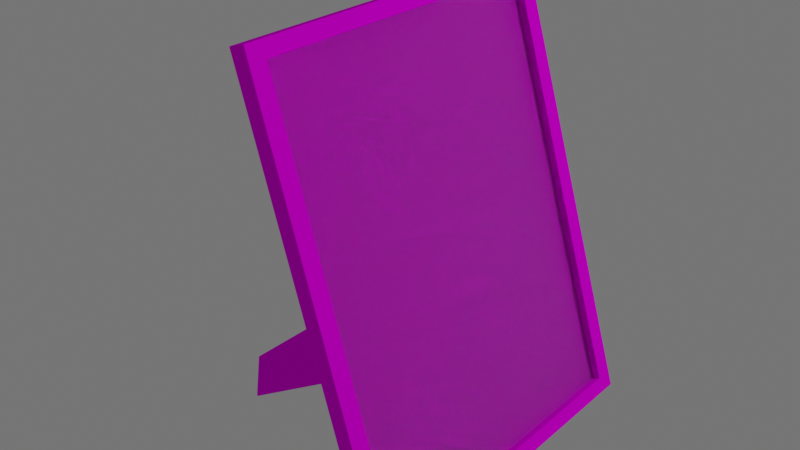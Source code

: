 # Source: frame.blend  (saved by Blender 3.6.11; exported with 4.5.12 LTS)
import bpy
from mathutils import Matrix  # noqa: F401  (used for matrix-valued properties, if any)

bpy.ops.wm.read_factory_settings(use_empty=True)
scene = bpy.context.scene
scene.name = 'Scene'

# ---- collections
col_collection = bpy.data.collections.new('Collection'); scene.collection.children.link(col_collection)

# ---- images (referenced by path relative to the original .blend; pixels are not part of the script)
import os
ASSET_DIR = os.environ.get("B2B_ASSET_DIR", "")  # directory of the original .blend (textures are referenced by path, not embedded)
HERE = os.path.dirname(os.path.abspath(__file__))  # packed textures are extracted next to this script under _unpacked/

def load_image(name, relpath, width, height, colorspace="sRGB"):
    """Load a texture the original file referenced (path relative to the .blend, or extracted next to this script)."""
    p = next((c for c in (os.path.join(HERE, relpath), os.path.join(ASSET_DIR, relpath)) if relpath and os.path.exists(c)), "")
    if p:
        img = bpy.data.images.load(p, check_existing=True)
        img.name = name
    else:  # same state as the original file: an image datablock whose file is absent (Cycles renders it pink)
        img = bpy.data.images.new(name, width, height)
        img.source = "FILE"
        img.filepath = "//" + (relpath or name)
    img.colorspace_settings.name = colorspace
    return img
img_photo_jpg = load_image('Photo.jpg', 'textures/Photo.jpg', 1024, 1024, 'sRGB')
img_frame_jpg = load_image('frame.jpg', 'textures/frame.jpg', 1024, 1024, 'sRGB')
img_cardboard_jpg = load_image('cardboard.jpg', 'textures/cardboard.jpg', 1024, 1024, 'sRGB')

# ---- materials (node trees are filled in below, after node groups)
mat_material_001 = bpy.data.materials.new('Material.001')
mat_frame = bpy.data.materials.new('frame')
mat_glass = bpy.data.materials.new('glass')
mat_metallic = bpy.data.materials.new('Metallic')
mat_cardboard = bpy.data.materials.new('cardboard')

# ---- node groups
ng_auto_smooth = bpy.data.node_groups.new('Auto Smooth', 'GeometryNodeTree')
_s = ng_auto_smooth.interface.new_socket(name='Geometry', in_out='OUTPUT', socket_type='NodeSocketGeometry')
_s = ng_auto_smooth.interface.new_socket(name='Geometry', in_out='INPUT', socket_type='NodeSocketGeometry')
_s = ng_auto_smooth.interface.new_socket(name='Angle', in_out='INPUT', socket_type='NodeSocketFloat')
_s.subtype = 'ANGLE'
_s.min_value = 0.0
_s.max_value = 3.142
ng_auto_smooth.is_modifier = True
_N = ng_auto_smooth.nodes; _L = ng_auto_smooth.links
n0 = _N.new('NodeGroupOutput'); n0.name = 'Group Output'; n0.location = (480, -100)
n1 = _N.new('NodeGroupInput'); n1.name = 'Group Input'; n1.location = (-420, -300)
n2 = _N.new('NodeGroupInput'); n2.name = 'Group Input.001'; n2.location = (-60, -100)
n3 = _N.new('GeometryNodeSetShadeSmooth'); n3.name = 'Set Shade Smooth'; n3.location = (120, -100)
n3.domain = 'EDGE'
n4 = _N.new('GeometryNodeSetShadeSmooth'); n4.name = 'Set Shade Smooth.001'; n4.location = (300, -100)
n5 = _N.new('GeometryNodeInputMeshEdgeAngle'); n5.name = 'Edge Angle'; n5.location = (-420, -220)
n6 = _N.new('GeometryNodeInputEdgeSmooth'); n6.name = 'Is Edge Smooth'; n6.location = (-60, -160)
n7 = _N.new('GeometryNodeInputShadeSmooth'); n7.name = 'Is Face Smooth'; n7.location = (-240, -340)
n8 = _N.new('FunctionNodeBooleanMath'); n8.name = 'Boolean Math'; n8.location = (-60, -220)
n9 = _N.new('FunctionNodeCompare'); n9.name = 'Compare'; n9.location = (-240, -180)
n9.operation = 'LESS_EQUAL'
_L.new(n5.outputs[0], n9.inputs[0])
_L.new(n4.outputs[0], n0.inputs[0])
_L.new(n1.outputs[1], n9.inputs[1])
_L.new(n9.outputs[0], n8.inputs[0])
_L.new(n7.outputs[0], n8.inputs[1])
_L.new(n2.outputs[0], n3.inputs[0])
_L.new(n6.outputs[0], n3.inputs[1])
_L.new(n3.outputs[0], n4.inputs[0])
_L.new(n8.outputs[0], n3.inputs[2])
n0.is_active_output = True

# ---- material node trees
mat_material_001.use_nodes = True; mat_material_001.node_tree.nodes.clear()
_N = mat_material_001.node_tree.nodes; _L = mat_material_001.node_tree.links
n0 = _N.new('ShaderNodeBsdfPrincipled'); n0.name = 'Principled BSDF'; n0.location = (10, 300)
n0.distribution = 'GGX'
n0.subsurface_method = 'RANDOM_WALK_SKIN'
n0.inputs[2].default_value = 1.0
n0.inputs[3].default_value = 1.45
n0.inputs[13].default_value = 0.01872
n0.inputs[27].default_value = (0.0, 0.0, 0.0, 1.0)
n0.inputs[28].default_value = 1.0
n1 = _N.new('ShaderNodeOutputMaterial'); n1.name = 'Material Output'; n1.location = (300, 300)
n2 = _N.new('ShaderNodeTexImage'); n2.name = 'Image Texture'; n2.location = (-280, 280)
n2.image = img_photo_jpg
_L.new(n0.outputs[0], n1.inputs[0])
_L.new(n2.outputs[0], n0.inputs[0])
n1.is_active_output = True
mat_frame.use_nodes = True; mat_frame.node_tree.nodes.clear()
_N = mat_frame.node_tree.nodes; _L = mat_frame.node_tree.links
n0 = _N.new('ShaderNodeBsdfPrincipled'); n0.name = 'Principled BSDF'; n0.location = (10, 300)
n0.distribution = 'GGX'
n0.subsurface_method = 'RANDOM_WALK_SKIN'
n0.inputs[3].default_value = 1.45
n0.inputs[13].default_value = 0.0
n0.inputs[27].default_value = (0.0, 0.0, 0.0, 1.0)
n0.inputs[28].default_value = 1.0
n1 = _N.new('ShaderNodeOutputMaterial'); n1.name = 'Material Output'; n1.location = (300, 300)
n2 = _N.new('ShaderNodeTexImage'); n2.name = 'Image Texture'; n2.location = (-280, 280)
n2.image = img_frame_jpg
_L.new(n0.outputs[0], n1.inputs[0])
_L.new(n2.outputs[0], n0.inputs[0])
n1.is_active_output = True
mat_glass.use_nodes = True; mat_glass.node_tree.nodes.clear()
_N = mat_glass.node_tree.nodes; _L = mat_glass.node_tree.links
n0 = _N.new('ShaderNodeOutputMaterial'); n0.name = 'Material Output'; n0.location = (300, 300)
n1 = _N.new('ShaderNodeBsdfGlass'); n1.name = 'Glass BSDF'; n1.location = (10, 300)
n1.distribution = 'BECKMANN'
n1.inputs[1].default_value = 1.0
n1.inputs[2].default_value = 0.85
_L.new(n1.outputs[0], n0.inputs[0])
n0.is_active_output = True
mat_metallic.use_nodes = True; mat_metallic.node_tree.nodes.clear()
_N = mat_metallic.node_tree.nodes; _L = mat_metallic.node_tree.links
n0 = _N.new('ShaderNodeBsdfPrincipled'); n0.name = 'Principled BSDF'; n0.location = (10, 300)
n0.distribution = 'GGX'
n0.subsurface_method = 'RANDOM_WALK_SKIN'
n0.inputs[0].default_value = (0.0, 0.0, 0.0, 1.0)
n0.inputs[1].default_value = 1.0
n0.inputs[3].default_value = 1.45
n0.inputs[27].default_value = (0.0, 0.0, 0.0, 1.0)
n0.inputs[28].default_value = 1.0
n1 = _N.new('ShaderNodeOutputMaterial'); n1.name = 'Material Output'; n1.location = (300, 300)
_L.new(n0.outputs[0], n1.inputs[0])
n1.is_active_output = True
mat_cardboard.use_nodes = True; mat_cardboard.node_tree.nodes.clear()
_N = mat_cardboard.node_tree.nodes; _L = mat_cardboard.node_tree.links
n0 = _N.new('ShaderNodeBsdfPrincipled'); n0.name = 'Principled BSDF'; n0.location = (10, 300)
n0.distribution = 'GGX'
n0.subsurface_method = 'RANDOM_WALK_SKIN'
n0.inputs[3].default_value = 1.45
n0.inputs[13].default_value = 0.0
n0.inputs[27].default_value = (0.0, 0.0, 0.0, 1.0)
n0.inputs[28].default_value = 1.0
n1 = _N.new('ShaderNodeOutputMaterial'); n1.name = 'Material Output'; n1.location = (300, 300)
n2 = _N.new('ShaderNodeTexImage'); n2.name = 'Image Texture'; n2.location = (-280, 280)
n2.image = img_cardboard_jpg
_L.new(n0.outputs[0], n1.inputs[0])
_L.new(n2.outputs[0], n0.inputs[0])
n1.is_active_output = True

# ---- world
world_world = bpy.data.worlds.new('World'); scene.world = world_world
world_world.use_nodes = True; world_world.node_tree.nodes.clear()
_N = world_world.node_tree.nodes; _L = world_world.node_tree.links
n0 = _N.new('ShaderNodeOutputWorld'); n0.name = 'World Output'; n0.location = (300, 300)
n1 = _N.new('ShaderNodeBackground'); n1.name = 'Background'; n1.location = (10, 300)
n1.inputs[0].default_value = (0.05088, 0.05088, 0.05088, 1.0)
n1.inputs[1].default_value = 2.9
_L.new(n1.outputs[0], n0.inputs[0])
n0.is_active_output = True
world_world.color = (0.05088, 0.05088, 0.05088)
world_world.use_sun_shadow = False
world_world.sun_shadow_jitter_overblur = 0.0

# ---- lights
light_spot = bpy.data.lights.new('Spot', 'SPOT')
light_spot.transmission_factor = 0.0
light_spot.energy = 2444.0
light_spot.shadow_maximum_resolution = 0.006
light_spot.use_absolute_resolution = True
light_spot.spot_size = 0.5655

# ---- meshes
me_plane_001 = bpy.data.meshes.new('Plane.001')
me_plane_001.from_pydata([(-1.291, 1.0, 2.12e-07), (-1.291, -1.0, -4.461e-07), (1.291, 1.0, 4.461e-07), (1.291, -1.0, -2.12e-07)], [], [(0, 2, 3, 1)])
_uv = me_plane_001.uv_layers.new(name='UVMap')
_uv.uv.foreach_set('vector', [0.0, 0.0, 0.0, 1.0, 1.0, 1.0, 1.0, 0.0])
me_plane_001.materials.append(mat_material_001)
me_plane_001.update()
me_plane_002 = bpy.data.meshes.new('Plane.002')
me_plane_002.from_pydata([(1.291, 1.0, -0.04973), (-1.291, 1.0, -0.04973), (-1.291, -1.0, -0.04973), (1.291, -1.0, -0.04973), (1.386, 1.11, -0.04973), (-1.386, 1.11, -0.04973), (-1.386, -1.11, -0.04973), (1.386, -1.11, -0.04973), (-1.386, -1.11, 0.0), (-1.386, 1.11, 0.0), (1.386, -1.11, 0.0), (1.386, 1.11, 0.0), (1.291, 1.0, 0.04973), (-1.291, 1.0, 0.04973), (-1.291, -1.0, 0.04973), (1.291, -1.0, 0.04973), (1.386, 1.11, 0.04973), (-1.386, 1.11, 0.04973), (-1.386, -1.11, 0.04973), (1.386, -1.11, 0.04973)], [], [(10, 8, 6, 7), (8, 9, 5, 6), (3, 0, 4, 7), (1, 2, 6, 5), (2, 3, 7, 6), (0, 1, 5, 4), (9, 11, 4, 5), (11, 10, 7, 4), (10, 19, 18, 8), (8, 18, 17, 9), (15, 19, 16, 12), (13, 17, 18, 14), (14, 18, 19, 15), (12, 16, 17, 13), (9, 17, 16, 11), (11, 16, 19, 10), (0, 3, 15, 12), (1, 0, 12, 13), (3, 2, 14, 15), (2, 1, 13, 14)])
_uv = me_plane_002.uv_layers.new(name='UVMap')
_uv.uv.foreach_set('vector', [0.9474, 0.0002246, 0.9474, 0.5448, 0.9301, 0.5448, 0.9301, 0.0002246, 0.7925, 0.5452, 0.7925, 0.9814, 0.7752, 0.9814, 0.7752, 0.5452, 0.8453, 0.9598, 0.8453, 0.5669, 0.8782, 0.5452, 0.8782, 0.9814, 0.9449, 0.5669, 0.9449, 0.9598, 0.912, 0.9814, 0.912, 0.5452, 0.7752, 0.5262, 0.7752, 0.0188, 0.8135, 0.0002246, 0.8135, 0.5448, 0.8522, 0.0188, 0.8522, 0.5262, 0.8139, 0.5448, 0.8139, 0.0002246, 0.9825, 0.5448, 0.9825, 0.0002246, 0.9998, 0.0002246, 0.9998, 0.5448, 0.8276, 0.5452, 0.8276, 0.9814, 0.8103, 0.9814, 0.8103, 0.5452, 0.9474, 0.0002246, 0.9647, 0.0002246, 0.9647, 0.5448, 0.9474, 0.5448, 0.7925, 0.5452, 0.8098, 0.5452, 0.8098, 0.9814, 0.7925, 0.9814, 0.9116, 0.9598, 0.8787, 0.9814, 0.8787, 0.5452, 0.9116, 0.5669, 0.9454, 0.5669, 0.9783, 0.5452, 0.9783, 0.9814, 0.9454, 0.9598, 0.8527, 0.0188, 0.8909, 0.0002246, 0.8909, 0.5448, 0.8527, 0.5262, 0.8914, 0.0188, 0.9297, 0.0002246, 0.9297, 0.5448, 0.8914, 0.5262, 0.9825, 0.5448, 0.9652, 0.5448, 0.9652, 0.0002246, 0.9825, 0.0002246, 0.8276, 0.5452, 0.8449, 0.5452, 0.8449, 0.9814, 0.8276, 0.9814, 0.4021, 0.3706, 0.4022, 0.7231, 0.3705, 0.7228, 0.3709, 0.3708, 0.7816, 0.06333, 0.7811, 0.532, 0.7498, 0.5319, 0.7497, 0.06295, -0.0002101, 0.5243, -0.0002924, 0.01102, 0.03184, 0.01135, 0.03127, 0.525, 0.08831, 0.9936, 0.08841, 0.2603, 0.12, 0.2602, 0.12, 0.9936])
me_plane_002.materials.append(mat_frame)
me_plane_002.update()
me_plane_004 = bpy.data.meshes.new('Plane.004')
me_plane_004.from_pydata([(-1.291, 1.0, 2.12e-07), (-1.291, -1.0, -4.461e-07), (1.291, 1.0, 4.461e-07), (1.291, -1.0, -2.12e-07), (1.291, 1.0, 0.005185), (-1.291, 1.0, 0.005185), (-1.291, -1.0, 0.005184), (1.291, -1.0, 0.005185)], [], [(0, 2, 3, 1), (5, 6, 7, 4), (1, 3, 7, 6), (2, 0, 5, 4), (3, 2, 4, 7), (0, 1, 6, 5)])
_uv = me_plane_004.uv_layers.new(name='UVMap')
_uv.uv.foreach_set('vector', [0.0, 0.0, 0.0, 1.0, 1.0, 1.0, 1.0, 0.0, 0.0, 0.0, 1.0, 0.0, 1.0, 1.0, 0.0, 1.0, 1.0, 0.0, 1.0, 1.0, 1.0, 1.0, 1.0, 0.0, 0.0, 1.0, 0.0, 0.0, 0.0, 0.0, 0.0, 1.0, 1.0, 1.0, 0.0, 1.0, 0.0, 1.0, 1.0, 1.0, 0.0, 0.0, 1.0, 0.0, 1.0, 0.0, 0.0, 0.0])
me_plane_004.materials.append(mat_glass)
me_plane_004.update()
me_plane_005 = bpy.data.meshes.new('Plane.005')
me_plane_005.from_pydata([(-0.9832, -0.8359, 0.0), (0.9581, -0.8359, 0.0), (-0.9832, 0.8359, 0.0), (0.9581, 0.8359, 0.0), (-0.6411, -1.0, 0.0), (-0.6411, 1.0, 0.0), (0.5134, -1.0, 0.0), (0.5134, 1.0, 0.0), (-1.0, 0.0, 0.0), (1.0, 0.0, 0.0), (-0.6411, 1.863e-09, 0.0), (0.5134, 1.863e-09, 0.0), (-0.9979, -0.4792, 0.0), (0.838, -0.9792, 0.0), (0.9947, 0.4792, 0.0), (-0.9147, 0.9792, 0.0), (-0.9147, -0.9792, 0.0), (-0.07345, 1.0, 0.0), (-0.6411, 0.5, 0.0), (-0.07345, -1.0, 0.0), (0.838, 0.9792, 0.0), (0.5134, 0.5, 0.0), (-0.9979, 0.4792, 0.0), (0.9947, -0.4792, 0.0), (-0.6411, -0.5, 0.0), (0.5134, -0.5, 0.0), (-0.07345, 1.863e-09, 0.0), (-0.9168, 1.863e-09, 0.0), (0.8434, 9.313e-10, 0.0), (0.8425, 0.4965, 0.0), (-0.9165, 0.4965, 0.0), (-0.07345, 0.5, 0.0), (-0.07345, -0.5, 0.0), (-0.9165, -0.4965, 0.0), (0.8425, -0.4965, 0.0)], [], [(11, 21, 29, 28), (28, 29, 14, 9), (29, 20, 3, 14), (21, 7, 20, 29), (8, 22, 30, 27), (27, 30, 18, 10), (30, 15, 5, 18), (22, 2, 15, 30), (10, 18, 31, 26), (26, 31, 21, 11), (31, 17, 7, 21), (18, 5, 17, 31), (4, 24, 32, 19), (19, 32, 25, 6), (32, 26, 11, 25), (24, 10, 26, 32), (0, 12, 33, 16), (16, 33, 24, 4), (33, 27, 10, 24), (12, 8, 27, 33), (6, 25, 34, 13), (13, 34, 23, 1), (34, 28, 9, 23), (25, 11, 28, 34)])
me_plane_005.polygons.foreach_set('use_smooth', [True] * 24)
_uv = me_plane_005.uv_layers.new(name='UVMap')
_uv.uv.foreach_set('vector', [0.7567, 0.5, 0.7663, 0.75, 0.9241, 0.75, 0.9217, 0.5, 0.9217, 0.5, 0.9241, 0.75, 1.0, 0.75, 1.0, 0.5, 0.9241, 0.75, 0.9361, 1.0, 1.0, 1.0, 1.0, 0.75, 0.7663, 0.75, 0.8723, 1.0, 0.9361, 1.0, 0.9241, 0.75, 0.0, 0.5, 0.0, 0.75, 0.03892, 0.75, 0.04159, 0.5, 0.04159, 0.5, 0.03892, 0.75, 0.1687, 0.75, 0.1794, 0.5, 0.03892, 0.75, 0.02555, 1.0, 0.05109, 1.0, 0.1687, 0.75, 0.0, 0.75, 0.0, 1.0, 0.02555, 1.0, 0.03892, 0.75, 0.1794, 0.5, 0.1687, 0.75, 0.463, 0.75, 0.4633, 0.5, 0.4633, 0.5, 0.463, 0.75, 0.7663, 0.75, 0.7567, 0.5, 0.463, 0.75, 0.4617, 1.0, 0.8723, 1.0, 0.7663, 0.75, 0.1687, 0.75, 0.05109, 1.0, 0.4617, 1.0, 0.463, 0.75, 0.05109, 0.0, 0.1687, 0.25, 0.463, 0.25, 0.4617, 0.0, 0.4617, 0.0, 0.463, 0.25, 0.7663, 0.25, 0.8723, 0.0, 0.463, 0.25, 0.4633, 0.5, 0.7567, 0.5, 0.7663, 0.25, 0.1687, 0.25, 0.1794, 0.5, 0.4633, 0.5, 0.463, 0.25, 0.0, 0.0, 0.0, 0.25, 0.03892, 0.25, 0.02555, 0.0, 0.02555, 0.0, 0.03892, 0.25, 0.1687, 0.25, 0.05109, 0.0, 0.03892, 0.25, 0.04159, 0.5, 0.1794, 0.5, 0.1687, 0.25, 0.0, 0.25, 0.0, 0.5, 0.04159, 0.5, 0.03892, 0.25, 0.8723, 0.0, 0.7663, 0.25, 0.9241, 0.25, 0.9361, 0.0, 0.9361, 0.0, 0.9241, 0.25, 1.0, 0.25, 1.0, 0.0, 0.9241, 0.25, 0.9217, 0.5, 1.0, 0.5, 1.0, 0.25, 0.7663, 0.25, 0.7567, 0.5, 0.9217, 0.5, 0.9241, 0.25])
me_plane_005.materials.append(mat_metallic)
me_plane_005.update()
me_plane_006 = bpy.data.meshes.new('Plane.006')
me_plane_006.from_pydata([(-0.9832, -0.8359, 0.0), (0.9581, -0.8359, 0.0), (-0.9832, 0.8359, 0.0), (0.9581, 0.8359, 0.0), (-0.6411, -1.0, 0.0), (-0.6411, 1.0, 0.0), (0.5134, -1.0, 0.0), (0.5134, 1.0, 0.0), (-1.0, 0.0, 0.0), (1.0, 0.0, 0.0), (-0.6411, 1.863e-09, 0.0), (0.5134, 1.863e-09, 0.0), (-0.9979, -0.4792, 0.0), (0.838, -0.9792, 0.0), (0.9947, 0.4792, 0.0), (-0.9147, 0.9792, 0.0), (-0.9147, -0.9792, 0.0), (-0.07345, 1.0, 0.0), (-0.6411, 0.5, 0.0), (-0.07345, -1.0, 0.0), (0.838, 0.9792, 0.0), (0.5134, 0.5, 0.0), (-0.9979, 0.4792, 0.0), (0.9947, -0.4792, 0.0), (-0.6411, -0.5, 0.0), (0.5134, -0.5, 0.0), (-0.07345, 1.863e-09, 0.0), (-0.9168, 1.863e-09, 0.0), (0.8434, 9.313e-10, 0.0), (0.8425, 0.4965, 0.0), (-0.9165, 0.4965, 0.0), (-0.07345, 0.5, 0.0), (-0.07345, -0.5, 0.0), (-0.9165, -0.4965, 0.0), (0.8425, -0.4965, 0.0)], [], [(11, 21, 29, 28), (28, 29, 14, 9), (29, 20, 3, 14), (21, 7, 20, 29), (8, 22, 30, 27), (27, 30, 18, 10), (30, 15, 5, 18), (22, 2, 15, 30), (10, 18, 31, 26), (26, 31, 21, 11), (31, 17, 7, 21), (18, 5, 17, 31), (4, 24, 32, 19), (19, 32, 25, 6), (32, 26, 11, 25), (24, 10, 26, 32), (0, 12, 33, 16), (16, 33, 24, 4), (33, 27, 10, 24), (12, 8, 27, 33), (6, 25, 34, 13), (13, 34, 23, 1), (34, 28, 9, 23), (25, 11, 28, 34)])
me_plane_006.polygons.foreach_set('use_smooth', [True] * 24)
_uv = me_plane_006.uv_layers.new(name='UVMap')
_uv.uv.foreach_set('vector', [0.7567, 0.5, 0.7663, 0.75, 0.9241, 0.75, 0.9217, 0.5, 0.9217, 0.5, 0.9241, 0.75, 1.0, 0.75, 1.0, 0.5, 0.9241, 0.75, 0.9361, 1.0, 1.0, 1.0, 1.0, 0.75, 0.7663, 0.75, 0.8723, 1.0, 0.9361, 1.0, 0.9241, 0.75, 0.0, 0.5, 0.0, 0.75, 0.03892, 0.75, 0.04159, 0.5, 0.04159, 0.5, 0.03892, 0.75, 0.1687, 0.75, 0.1794, 0.5, 0.03892, 0.75, 0.02555, 1.0, 0.05109, 1.0, 0.1687, 0.75, 0.0, 0.75, 0.0, 1.0, 0.02555, 1.0, 0.03892, 0.75, 0.1794, 0.5, 0.1687, 0.75, 0.463, 0.75, 0.4633, 0.5, 0.4633, 0.5, 0.463, 0.75, 0.7663, 0.75, 0.7567, 0.5, 0.463, 0.75, 0.4617, 1.0, 0.8723, 1.0, 0.7663, 0.75, 0.1687, 0.75, 0.05109, 1.0, 0.4617, 1.0, 0.463, 0.75, 0.05109, 0.0, 0.1687, 0.25, 0.463, 0.25, 0.4617, 0.0, 0.4617, 0.0, 0.463, 0.25, 0.7663, 0.25, 0.8723, 0.0, 0.463, 0.25, 0.4633, 0.5, 0.7567, 0.5, 0.7663, 0.25, 0.1687, 0.25, 0.1794, 0.5, 0.4633, 0.5, 0.463, 0.25, 0.0, 0.0, 0.0, 0.25, 0.03892, 0.25, 0.02555, 0.0, 0.02555, 0.0, 0.03892, 0.25, 0.1687, 0.25, 0.05109, 0.0, 0.03892, 0.25, 0.04159, 0.5, 0.1794, 0.5, 0.1687, 0.25, 0.0, 0.25, 0.0, 0.5, 0.04159, 0.5, 0.03892, 0.25, 0.8723, 0.0, 0.7663, 0.25, 0.9241, 0.25, 0.9361, 0.0, 0.9361, 0.0, 0.9241, 0.25, 1.0, 0.25, 1.0, 0.0, 0.9241, 0.25, 0.9217, 0.5, 1.0, 0.5, 1.0, 0.25, 0.7663, 0.25, 0.7567, 0.5, 0.9217, 0.5, 0.9241, 0.25])
me_plane_006.materials.append(mat_metallic)
me_plane_006.update()
me_plane_009 = bpy.data.meshes.new('Plane.009')
me_plane_009.from_pydata([(-0.9832, -0.8359, 0.0), (0.9581, -0.8359, 0.0), (-0.9832, 0.8359, 0.0), (0.9581, 0.8359, 0.0), (-0.6411, -1.0, 0.0), (-0.6411, 1.0, 0.0), (0.5134, -1.0, 0.0), (0.5134, 1.0, 0.0), (-1.0, 0.0, 0.0), (1.0, 0.0, 0.0), (-0.6411, 1.863e-09, 0.0), (0.5134, 1.863e-09, 0.0), (-0.9979, -0.4792, 0.0), (0.838, -0.9792, 0.0), (0.9947, 0.4792, 0.0), (-0.9147, 0.9792, 0.0), (-0.9147, -0.9792, 0.0), (-0.07345, 1.0, 0.0), (-0.6411, 0.5, 0.0), (-0.07345, -1.0, 0.0), (0.838, 0.9792, 0.0), (0.5134, 0.5, 0.0), (-0.9979, 0.4792, 0.0), (0.9947, -0.4792, 0.0), (-0.6411, -0.5, 0.0), (0.5134, -0.5, 0.0), (-0.07345, 1.863e-09, 0.0), (-0.9168, 1.863e-09, 0.0), (0.8434, 9.313e-10, 0.0), (0.8425, 0.4965, 0.0), (-0.9165, 0.4965, 0.0), (-0.07345, 0.5, 0.0), (-0.07345, -0.5, 0.0), (-0.9165, -0.4965, 0.0), (0.8425, -0.4965, 0.0)], [], [(11, 21, 29, 28), (28, 29, 14, 9), (29, 20, 3, 14), (21, 7, 20, 29), (8, 22, 30, 27), (27, 30, 18, 10), (30, 15, 5, 18), (22, 2, 15, 30), (10, 18, 31, 26), (26, 31, 21, 11), (31, 17, 7, 21), (18, 5, 17, 31), (4, 24, 32, 19), (19, 32, 25, 6), (32, 26, 11, 25), (24, 10, 26, 32), (0, 12, 33, 16), (16, 33, 24, 4), (33, 27, 10, 24), (12, 8, 27, 33), (6, 25, 34, 13), (13, 34, 23, 1), (34, 28, 9, 23), (25, 11, 28, 34)])
me_plane_009.polygons.foreach_set('use_smooth', [True] * 24)
_uv = me_plane_009.uv_layers.new(name='UVMap')
_uv.uv.foreach_set('vector', [0.7567, 0.5, 0.7663, 0.75, 0.9241, 0.75, 0.9217, 0.5, 0.9217, 0.5, 0.9241, 0.75, 1.0, 0.75, 1.0, 0.5, 0.9241, 0.75, 0.9361, 1.0, 1.0, 1.0, 1.0, 0.75, 0.7663, 0.75, 0.8723, 1.0, 0.9361, 1.0, 0.9241, 0.75, 0.0, 0.5, 0.0, 0.75, 0.03892, 0.75, 0.04159, 0.5, 0.04159, 0.5, 0.03892, 0.75, 0.1687, 0.75, 0.1794, 0.5, 0.03892, 0.75, 0.02555, 1.0, 0.05109, 1.0, 0.1687, 0.75, 0.0, 0.75, 0.0, 1.0, 0.02555, 1.0, 0.03892, 0.75, 0.1794, 0.5, 0.1687, 0.75, 0.463, 0.75, 0.4633, 0.5, 0.4633, 0.5, 0.463, 0.75, 0.7663, 0.75, 0.7567, 0.5, 0.463, 0.75, 0.4617, 1.0, 0.8723, 1.0, 0.7663, 0.75, 0.1687, 0.75, 0.05109, 1.0, 0.4617, 1.0, 0.463, 0.75, 0.05109, 0.0, 0.1687, 0.25, 0.463, 0.25, 0.4617, 0.0, 0.4617, 0.0, 0.463, 0.25, 0.7663, 0.25, 0.8723, 0.0, 0.463, 0.25, 0.4633, 0.5, 0.7567, 0.5, 0.7663, 0.25, 0.1687, 0.25, 0.1794, 0.5, 0.4633, 0.5, 0.463, 0.25, 0.0, 0.0, 0.0, 0.25, 0.03892, 0.25, 0.02555, 0.0, 0.02555, 0.0, 0.03892, 0.25, 0.1687, 0.25, 0.05109, 0.0, 0.03892, 0.25, 0.04159, 0.5, 0.1794, 0.5, 0.1687, 0.25, 0.0, 0.25, 0.0, 0.5, 0.04159, 0.5, 0.03892, 0.25, 0.8723, 0.0, 0.7663, 0.25, 0.9241, 0.25, 0.9361, 0.0, 0.9361, 0.0, 0.9241, 0.25, 1.0, 0.25, 1.0, 0.0, 0.9241, 0.25, 0.9217, 0.5, 1.0, 0.5, 1.0, 0.25, 0.7663, 0.25, 0.7567, 0.5, 0.9217, 0.5, 0.9241, 0.25])
me_plane_009.materials.append(mat_metallic)
me_plane_009.update()
me_plane_010 = bpy.data.meshes.new('Plane.010')
me_plane_010.from_pydata([(-0.9832, -0.8359, 0.0), (0.9581, -0.8359, 0.0), (-0.9832, 0.8359, 0.0), (0.9581, 0.8359, 0.0), (-0.6411, -1.0, 0.0), (-0.6411, 1.0, 0.0), (0.5134, -1.0, 0.0), (0.5134, 1.0, 0.0), (-1.0, 0.0, 0.0), (1.0, 0.0, 0.0), (-0.6411, 1.863e-09, 0.0), (0.5134, 1.863e-09, 0.0), (-0.9979, -0.4792, 0.0), (0.838, -0.9792, 0.0), (0.9947, 0.4792, 0.0), (-0.9147, 0.9792, 0.0), (-0.9147, -0.9792, 0.0), (-0.07345, 1.0, 0.0), (-0.6411, 0.5, 0.0), (-0.07345, -1.0, 0.0), (0.838, 0.9792, 0.0), (0.5134, 0.5, 0.0), (-0.9979, 0.4792, 0.0), (0.9947, -0.4792, 0.0), (-0.6411, -0.5, 0.0), (0.5134, -0.5, 0.0), (-0.07345, 1.863e-09, 0.0), (-0.9168, 1.863e-09, 0.0), (0.8434, 9.313e-10, 0.0), (0.8425, 0.4965, 0.0), (-0.9165, 0.4965, 0.0), (-0.07345, 0.5, 0.0), (-0.07345, -0.5, 0.0), (-0.9165, -0.4965, 0.0), (0.8425, -0.4965, 0.0)], [], [(11, 21, 29, 28), (28, 29, 14, 9), (29, 20, 3, 14), (21, 7, 20, 29), (8, 22, 30, 27), (27, 30, 18, 10), (30, 15, 5, 18), (22, 2, 15, 30), (10, 18, 31, 26), (26, 31, 21, 11), (31, 17, 7, 21), (18, 5, 17, 31), (4, 24, 32, 19), (19, 32, 25, 6), (32, 26, 11, 25), (24, 10, 26, 32), (0, 12, 33, 16), (16, 33, 24, 4), (33, 27, 10, 24), (12, 8, 27, 33), (6, 25, 34, 13), (13, 34, 23, 1), (34, 28, 9, 23), (25, 11, 28, 34)])
me_plane_010.polygons.foreach_set('use_smooth', [True] * 24)
_uv = me_plane_010.uv_layers.new(name='UVMap')
_uv.uv.foreach_set('vector', [0.7567, 0.5, 0.7663, 0.75, 0.9241, 0.75, 0.9217, 0.5, 0.9217, 0.5, 0.9241, 0.75, 1.0, 0.75, 1.0, 0.5, 0.9241, 0.75, 0.9361, 1.0, 1.0, 1.0, 1.0, 0.75, 0.7663, 0.75, 0.8723, 1.0, 0.9361, 1.0, 0.9241, 0.75, 0.0, 0.5, 0.0, 0.75, 0.03892, 0.75, 0.04159, 0.5, 0.04159, 0.5, 0.03892, 0.75, 0.1687, 0.75, 0.1794, 0.5, 0.03892, 0.75, 0.02555, 1.0, 0.05109, 1.0, 0.1687, 0.75, 0.0, 0.75, 0.0, 1.0, 0.02555, 1.0, 0.03892, 0.75, 0.1794, 0.5, 0.1687, 0.75, 0.463, 0.75, 0.4633, 0.5, 0.4633, 0.5, 0.463, 0.75, 0.7663, 0.75, 0.7567, 0.5, 0.463, 0.75, 0.4617, 1.0, 0.8723, 1.0, 0.7663, 0.75, 0.1687, 0.75, 0.05109, 1.0, 0.4617, 1.0, 0.463, 0.75, 0.05109, 0.0, 0.1687, 0.25, 0.463, 0.25, 0.4617, 0.0, 0.4617, 0.0, 0.463, 0.25, 0.7663, 0.25, 0.8723, 0.0, 0.463, 0.25, 0.4633, 0.5, 0.7567, 0.5, 0.7663, 0.25, 0.1687, 0.25, 0.1794, 0.5, 0.4633, 0.5, 0.463, 0.25, 0.0, 0.0, 0.0, 0.25, 0.03892, 0.25, 0.02555, 0.0, 0.02555, 0.0, 0.03892, 0.25, 0.1687, 0.25, 0.05109, 0.0, 0.03892, 0.25, 0.04159, 0.5, 0.1794, 0.5, 0.1687, 0.25, 0.0, 0.25, 0.0, 0.5, 0.04159, 0.5, 0.03892, 0.25, 0.8723, 0.0, 0.7663, 0.25, 0.9241, 0.25, 0.9361, 0.0, 0.9361, 0.0, 0.9241, 0.25, 1.0, 0.25, 1.0, 0.0, 0.9241, 0.25, 0.9217, 0.5, 1.0, 0.5, 1.0, 0.25, 0.7663, 0.25, 0.7567, 0.5, 0.9217, 0.5, 0.9241, 0.25])
me_plane_010.materials.append(mat_metallic)
me_plane_010.update()
me_plane_011 = bpy.data.meshes.new('Plane.011')
me_plane_011.from_pydata([(-0.9832, -0.8359, 0.0), (0.9581, -0.8359, 0.0), (-0.9832, 0.8359, 0.0), (0.9581, 0.8359, 0.0), (-0.6411, -1.0, 0.0), (-0.6411, 1.0, 0.0), (0.5134, -1.0, 0.0), (0.5134, 1.0, 0.0), (-1.0, 0.0, 0.0), (1.0, 0.0, 0.0), (-0.6411, 1.863e-09, 0.0), (0.5134, 1.863e-09, 0.0), (-0.9979, -0.4792, 0.0), (0.838, -0.9792, 0.0), (0.9947, 0.4792, 0.0), (-0.9147, 0.9792, 0.0), (-0.9147, -0.9792, 0.0), (-0.07345, 1.0, 0.0), (-0.6411, 0.5, 0.0), (-0.07345, -1.0, 0.0), (0.838, 0.9792, 0.0), (0.5134, 0.5, 0.0), (-0.9979, 0.4792, 0.0), (0.9947, -0.4792, 0.0), (-0.6411, -0.5, 0.0), (0.5134, -0.5, 0.0), (-0.07345, 1.863e-09, 0.0), (-0.9168, 1.863e-09, 0.0), (0.8434, 9.313e-10, 0.0), (0.8425, 0.4965, 0.0), (-0.9165, 0.4965, 0.0), (-0.07345, 0.5, 0.0), (-0.07345, -0.5, 0.0), (-0.9165, -0.4965, 0.0), (0.8425, -0.4965, 0.0)], [], [(11, 21, 29, 28), (28, 29, 14, 9), (29, 20, 3, 14), (21, 7, 20, 29), (8, 22, 30, 27), (27, 30, 18, 10), (30, 15, 5, 18), (22, 2, 15, 30), (10, 18, 31, 26), (26, 31, 21, 11), (31, 17, 7, 21), (18, 5, 17, 31), (4, 24, 32, 19), (19, 32, 25, 6), (32, 26, 11, 25), (24, 10, 26, 32), (0, 12, 33, 16), (16, 33, 24, 4), (33, 27, 10, 24), (12, 8, 27, 33), (6, 25, 34, 13), (13, 34, 23, 1), (34, 28, 9, 23), (25, 11, 28, 34)])
me_plane_011.polygons.foreach_set('use_smooth', [True] * 24)
_uv = me_plane_011.uv_layers.new(name='UVMap')
_uv.uv.foreach_set('vector', [0.7567, 0.5, 0.7663, 0.75, 0.9241, 0.75, 0.9217, 0.5, 0.9217, 0.5, 0.9241, 0.75, 1.0, 0.75, 1.0, 0.5, 0.9241, 0.75, 0.9361, 1.0, 1.0, 1.0, 1.0, 0.75, 0.7663, 0.75, 0.8723, 1.0, 0.9361, 1.0, 0.9241, 0.75, 0.0, 0.5, 0.0, 0.75, 0.03892, 0.75, 0.04159, 0.5, 0.04159, 0.5, 0.03892, 0.75, 0.1687, 0.75, 0.1794, 0.5, 0.03892, 0.75, 0.02555, 1.0, 0.05109, 1.0, 0.1687, 0.75, 0.0, 0.75, 0.0, 1.0, 0.02555, 1.0, 0.03892, 0.75, 0.1794, 0.5, 0.1687, 0.75, 0.463, 0.75, 0.4633, 0.5, 0.4633, 0.5, 0.463, 0.75, 0.7663, 0.75, 0.7567, 0.5, 0.463, 0.75, 0.4617, 1.0, 0.8723, 1.0, 0.7663, 0.75, 0.1687, 0.75, 0.05109, 1.0, 0.4617, 1.0, 0.463, 0.75, 0.05109, 0.0, 0.1687, 0.25, 0.463, 0.25, 0.4617, 0.0, 0.4617, 0.0, 0.463, 0.25, 0.7663, 0.25, 0.8723, 0.0, 0.463, 0.25, 0.4633, 0.5, 0.7567, 0.5, 0.7663, 0.25, 0.1687, 0.25, 0.1794, 0.5, 0.4633, 0.5, 0.463, 0.25, 0.0, 0.0, 0.0, 0.25, 0.03892, 0.25, 0.02555, 0.0, 0.02555, 0.0, 0.03892, 0.25, 0.1687, 0.25, 0.05109, 0.0, 0.03892, 0.25, 0.04159, 0.5, 0.1794, 0.5, 0.1687, 0.25, 0.0, 0.25, 0.0, 0.5, 0.04159, 0.5, 0.03892, 0.25, 0.8723, 0.0, 0.7663, 0.25, 0.9241, 0.25, 0.9361, 0.0, 0.9361, 0.0, 0.9241, 0.25, 1.0, 0.25, 1.0, 0.0, 0.9241, 0.25, 0.9217, 0.5, 1.0, 0.5, 1.0, 0.25, 0.7663, 0.25, 0.7567, 0.5, 0.9217, 0.5, 0.9241, 0.25])
me_plane_011.materials.append(mat_metallic)
me_plane_011.update()
me_plane_012 = bpy.data.meshes.new('Plane.012')
me_plane_012.from_pydata([(-0.9832, -0.8359, 0.0), (0.9581, -0.8359, 0.0), (-0.9832, 0.8359, 0.0), (0.9581, 0.8359, 0.0), (-0.6411, -1.0, 0.0), (-0.6411, 1.0, 0.0), (0.5134, -1.0, 0.0), (0.5134, 1.0, 0.0), (-1.0, 0.0, 0.0), (1.0, 0.0, 0.0), (-0.6411, 1.863e-09, 0.0), (0.5134, 1.863e-09, 0.0), (-0.9979, -0.4792, 0.0), (0.838, -0.9792, 0.0), (0.9947, 0.4792, 0.0), (-0.9147, 0.9792, 0.0), (-0.9147, -0.9792, 0.0), (-0.07345, 1.0, 0.0), (-0.6411, 0.5, 0.0), (-0.07345, -1.0, 0.0), (0.838, 0.9792, 0.0), (0.5134, 0.5, 0.0), (-0.9979, 0.4792, 0.0), (0.9947, -0.4792, 0.0), (-0.6411, -0.5, 0.0), (0.5134, -0.5, 0.0), (-0.07345, 1.863e-09, 0.0), (-0.9168, 1.863e-09, 0.0), (0.8434, 9.313e-10, 0.0), (0.8425, 0.4965, 0.0), (-0.9165, 0.4965, 0.0), (-0.07345, 0.5, 0.0), (-0.07345, -0.5, 0.0), (-0.9165, -0.4965, 0.0), (0.8425, -0.4965, 0.0)], [], [(11, 21, 29, 28), (28, 29, 14, 9), (29, 20, 3, 14), (21, 7, 20, 29), (8, 22, 30, 27), (27, 30, 18, 10), (30, 15, 5, 18), (22, 2, 15, 30), (10, 18, 31, 26), (26, 31, 21, 11), (31, 17, 7, 21), (18, 5, 17, 31), (4, 24, 32, 19), (19, 32, 25, 6), (32, 26, 11, 25), (24, 10, 26, 32), (0, 12, 33, 16), (16, 33, 24, 4), (33, 27, 10, 24), (12, 8, 27, 33), (6, 25, 34, 13), (13, 34, 23, 1), (34, 28, 9, 23), (25, 11, 28, 34)])
me_plane_012.polygons.foreach_set('use_smooth', [True] * 24)
_uv = me_plane_012.uv_layers.new(name='UVMap')
_uv.uv.foreach_set('vector', [0.7567, 0.5, 0.7663, 0.75, 0.9241, 0.75, 0.9217, 0.5, 0.9217, 0.5, 0.9241, 0.75, 1.0, 0.75, 1.0, 0.5, 0.9241, 0.75, 0.9361, 1.0, 1.0, 1.0, 1.0, 0.75, 0.7663, 0.75, 0.8723, 1.0, 0.9361, 1.0, 0.9241, 0.75, 0.0, 0.5, 0.0, 0.75, 0.03892, 0.75, 0.04159, 0.5, 0.04159, 0.5, 0.03892, 0.75, 0.1687, 0.75, 0.1794, 0.5, 0.03892, 0.75, 0.02555, 1.0, 0.05109, 1.0, 0.1687, 0.75, 0.0, 0.75, 0.0, 1.0, 0.02555, 1.0, 0.03892, 0.75, 0.1794, 0.5, 0.1687, 0.75, 0.463, 0.75, 0.4633, 0.5, 0.4633, 0.5, 0.463, 0.75, 0.7663, 0.75, 0.7567, 0.5, 0.463, 0.75, 0.4617, 1.0, 0.8723, 1.0, 0.7663, 0.75, 0.1687, 0.75, 0.05109, 1.0, 0.4617, 1.0, 0.463, 0.75, 0.05109, 0.0, 0.1687, 0.25, 0.463, 0.25, 0.4617, 0.0, 0.4617, 0.0, 0.463, 0.25, 0.7663, 0.25, 0.8723, 0.0, 0.463, 0.25, 0.4633, 0.5, 0.7567, 0.5, 0.7663, 0.25, 0.1687, 0.25, 0.1794, 0.5, 0.4633, 0.5, 0.463, 0.25, 0.0, 0.0, 0.0, 0.25, 0.03892, 0.25, 0.02555, 0.0, 0.02555, 0.0, 0.03892, 0.25, 0.1687, 0.25, 0.05109, 0.0, 0.03892, 0.25, 0.04159, 0.5, 0.1794, 0.5, 0.1687, 0.25, 0.0, 0.25, 0.0, 0.5, 0.04159, 0.5, 0.03892, 0.25, 0.8723, 0.0, 0.7663, 0.25, 0.9241, 0.25, 0.9361, 0.0, 0.9361, 0.0, 0.9241, 0.25, 1.0, 0.25, 1.0, 0.0, 0.9241, 0.25, 0.9217, 0.5, 1.0, 0.5, 1.0, 0.25, 0.7663, 0.25, 0.7567, 0.5, 0.9217, 0.5, 0.9241, 0.25])
me_plane_012.materials.append(mat_metallic)
me_plane_012.update()
me_plane_013 = bpy.data.meshes.new('Plane.013')
me_plane_013.from_pydata([(-1.0, -1.0, 0.0), (1.049, -1.0, -1.204e-08), (-1.0, 1.0, 0.0), (1.049, 1.0, -1.204e-08)], [], [(0, 2, 3, 1)])
_uv = me_plane_013.uv_layers.new(name='UVMap')
_uv.uv.foreach_set('vector', [0.9999, 8.273e-05, 8.272e-05, 8.26e-05, 8.267e-05, 0.9992, 0.9999, 0.9992])
me_plane_013.materials.append(mat_cardboard)
me_plane_013.update()
me_plane_014 = bpy.data.meshes.new('Plane.014')
me_plane_014.from_pydata([(2.48, -3.427, 0.008738), (3.933, -3.427, 0.008738), (0.03925, -0.02001, 0.008739), (3.933, -1.975, 0.008738), (-0.2176, -0.3257, 0.008739), (3.933, -2.701, 0.008738), (3.207, -3.427, 0.008738), (0.2793, 0.2611, 0.008739), (2.564, -2.065, 0.008738), (2.48, -3.427, 0.04264), (3.933, -3.427, 0.04264), (0.03925, -0.02001, 0.04264), (3.933, -1.975, 0.04264), (-0.2176, -0.3257, 0.04264), (3.933, -2.701, 0.04264), (3.207, -3.427, 0.04264), (0.2793, 0.2611, 0.04264), (2.564, -2.065, 0.04264), (0.01147, 0.003524, 0.06757), (-0.2453, -0.3021, 0.06757), (0.2515, 0.2846, 0.06757), (0.01913, -0.002963, 0.0268), (0.01147, 0.003524, 0.04584), (-0.2453, -0.3021, 0.04584), (-0.2377, -0.3086, 0.0268), (0.2592, 0.2781, 0.0268), (0.2515, 0.2846, 0.04584)], [], [(8, 7, 3, 5), (6, 8, 5, 1), (0, 4, 8, 6), (4, 2, 7, 8), (17, 14, 12, 16), (15, 10, 14, 17), (9, 15, 17, 13), (13, 17, 16, 11), (11, 16, 20, 18), (6, 1, 10, 15), (3, 7, 16, 12), (4, 13, 19, 23, 24), (5, 3, 12, 14), (4, 0, 9, 13), (0, 6, 15, 9), (1, 5, 14, 10), (2, 4, 24, 21), (26, 22, 18, 20), (16, 7, 25, 26, 20), (13, 11, 18, 19), (22, 23, 19, 18), (25, 21, 22, 26), (21, 24, 23, 22), (7, 2, 21, 25)])
me_plane_014.polygons.foreach_set('use_smooth', [True] * 24)
me_plane_014.polygons.foreach_set('material_index', [0, 0, 0, 0, 0, 0, 0, 0, 1, 0, 0, 1, 0, 0, 0, 0, 1, 1, 1, 1, 1, 1, 1, 1])
_uv = me_plane_014.uv_layers.new(name='UVMap')
_uv.uv.foreach_set('vector', [0.3951, 0.3618, 0.2947, 0.9363, 0.1477, 0.1827, 0.2982, 0.1019, 0.57, 0.1213, 0.3951, 0.3618, 0.2982, 0.1019, 0.4487, 0.021, 0.6913, 0.2216, 0.4993, 0.9396, 0.3951, 0.3618, 0.57, 0.1213, 0.4993, 0.9396, 0.393, 0.9382, 0.2947, 0.9363, 0.3951, 0.3618, 0.2935, 0.2836, 0.4262, 0.2988, 0.3926, 0.3536, 0.0136, 0.3536, 0.4049, 0.2105, 0.4597, 0.244, 0.4262, 0.2988, 0.2935, 0.2836, 0.3501, 0.1769, 0.4049, 0.2105, 0.2935, 0.2836, 0.003196, 0.2864, 0.003196, 0.2864, 0.2935, 0.2836, 0.0136, 0.3536, 0.008463, 0.3213, 0.04188, 0.3538, 0.07475, 0.3593, 0.06898, 0.3607, 0.04166, 0.3594, 0.003065, 0.4281, 0.003065, 0.4924, 6.538e-05, 0.4924, 6.538e-05, 0.4281, 0.003065, 0.6209, 0.003065, 0.9999, 6.531e-05, 0.9999, 6.537e-05, 0.6209, 0.003412, 0.3635, 0.003196, 0.3552, 0.009461, 0.3574, 0.008614, 0.359, 0.007045, 0.3606, 0.003065, 0.5566, 0.003065, 0.6209, 6.537e-05, 0.6209, 6.538e-05, 0.5566, 0.003065, 6.533e-05, 0.003065, 0.3638, 6.54e-05, 0.3638, 6.54e-05, 6.533e-05, 0.003065, 0.3638, 0.003065, 0.4281, 6.538e-05, 0.4281, 6.54e-05, 0.3638, 0.003065, 0.4924, 0.003065, 0.5566, 6.538e-05, 0.5566, 6.538e-05, 0.4924, 0.04129, 0.3666, 0.003412, 0.3635, 0.007045, 0.3606, 0.04144, 0.3636, 0.0696, 0.3621, 0.04155, 0.3617, 0.04166, 0.3594, 0.06898, 0.3607, 0.07475, 0.3593, 0.07387, 0.3666, 0.07086, 0.3637, 0.0696, 0.3621, 0.06898, 0.3607, 0.003196, 0.3552, 0.04188, 0.3538, 0.04166, 0.3594, 0.009461, 0.3574, 0.04155, 0.3617, 0.008614, 0.359, 0.009461, 0.3574, 0.04166, 0.3594, 0.07086, 0.3637, 0.04144, 0.3636, 0.04155, 0.3617, 0.0696, 0.3621, 0.04144, 0.3636, 0.007045, 0.3606, 0.008614, 0.359, 0.04155, 0.3617, 0.07387, 0.3666, 0.04129, 0.3666, 0.04144, 0.3636, 0.07086, 0.3637])
me_plane_014.materials.append(mat_cardboard)
me_plane_014.materials.append(mat_metallic)
me_plane_014.update()

# ---- objects
ob_plane = bpy.data.objects.new('Plane', me_plane_001)
ob_plane_001 = bpy.data.objects.new('Plane.001', me_plane_002)
ob_plane_002 = bpy.data.objects.new('Plane.002', me_plane_004)
ob_empty = bpy.data.objects.new('Empty', None)
ob_spot = bpy.data.objects.new('Spot', light_spot)
ob_plane_003 = bpy.data.objects.new('Plane.003', me_plane_005)
ob_plane_004 = bpy.data.objects.new('Plane.004', me_plane_006)
ob_plane_005 = bpy.data.objects.new('Plane.005', me_plane_009)
ob_plane_006 = bpy.data.objects.new('Plane.006', me_plane_010)
ob_plane_007 = bpy.data.objects.new('Plane.007', me_plane_011)
ob_plane_008 = bpy.data.objects.new('Plane.008', me_plane_012)
ob_plane_009 = bpy.data.objects.new('Plane.009', me_plane_013)
ob_plane_010 = bpy.data.objects.new('Plane.010', me_plane_014)

# ---- transforms, parenting, visibility, modifiers, constraints
ob_plane.location = (0.2141, 1.537e-08, 1.332)
ob_plane.rotation_euler = (-1.545e-07, -1.869, -2.015e-08)
ob_plane_001.location = (0.2141, 0.003277, 1.332)
ob_plane_001.rotation_euler = (-1.545e-07, -1.869, -2.015e-08)
ob_plane_002.location = (0.221, 1.508e-08, 1.334)
ob_plane_002.rotation_euler = (-1.545e-07, -1.869, -2.015e-08)
ob_plane_002.scale = (1.012, 1.012, 1.012)
ob_empty.location = (0.0, 0.0, 1.083)
ob_empty.scale = (10.38, 10.38, 10.38)
ob_spot.location = (9.869, 6.351, 7.429)
_c = ob_spot.constraints.new('TRACK_TO'); _c.name = 'Track To'
_c.target = ob_empty
ob_plane_003.location = (-0.1626, 2.317e-08, 2.518)
ob_plane_003.rotation_euler = (2.015e-08, 1.273, -2.015e-08)
ob_plane_003.scale = (0.09362, 0.0285, 0.2013)
_m = ob_plane_003.modifiers.new('Auto Smooth', 'NODES')
_m.node_group = ng_auto_smooth
_gi = [s.identifier for s in ng_auto_smooth.interface.items_tree if s.item_type == 'SOCKET' and s.in_out == 'INPUT']
_m[_gi[1]] = 0.5236  # Angle
ob_plane_004.location = (0.5745, 8.328e-09, 0.1153)
ob_plane_004.rotation_euler = (2.015e-08, 1.273, -2.015e-08)
ob_plane_004.scale = (0.09362, 0.0285, 0.2013)
_m = ob_plane_004.modifiers.new('Auto Smooth', 'NODES')
_m.node_group = ng_auto_smooth
_gi = [s.identifier for s in ng_auto_smooth.interface.items_tree if s.item_type == 'SOCKET' and s.in_out == 'INPUT']
_m[_gi[1]] = 0.5236  # Angle
ob_plane_005.location = (0.02681, 0.9608, 1.9)
ob_plane_005.rotation_euler = (1.273, -6.985e-08, 1.571)
ob_plane_005.scale = (0.09362, 0.0285, 0.2013)
_m = ob_plane_005.modifiers.new('Auto Smooth', 'NODES')
_m.node_group = ng_auto_smooth
_gi = [s.identifier for s in ng_auto_smooth.interface.items_tree if s.item_type == 'SOCKET' and s.in_out == 'INPUT']
_m[_gi[1]] = 0.5236  # Angle
ob_plane_006.location = (0.3764, 0.9608, 0.761)
ob_plane_006.rotation_euler = (1.273, -6.985e-08, 1.571)
ob_plane_006.scale = (0.09362, 0.0285, 0.2013)
_m = ob_plane_006.modifiers.new('Auto Smooth', 'NODES')
_m.node_group = ng_auto_smooth
_gi = [s.identifier for s in ng_auto_smooth.interface.items_tree if s.item_type == 'SOCKET' and s.in_out == 'INPUT']
_m[_gi[1]] = 0.5236  # Angle
ob_plane_007.location = (0.02681, -0.9608, 1.9)
ob_plane_007.rotation_euler = (1.869, -3.142, 1.571)
ob_plane_007.scale = (0.09362, -0.0285, 0.2013)
_m = ob_plane_007.modifiers.new('Auto Smooth', 'NODES')
_m.node_group = ng_auto_smooth
_gi = [s.identifier for s in ng_auto_smooth.interface.items_tree if s.item_type == 'SOCKET' and s.in_out == 'INPUT']
_m[_gi[1]] = 0.5236  # Angle
ob_plane_008.location = (0.3764, -0.9608, 0.761)
ob_plane_008.rotation_euler = (1.869, -3.142, 1.571)
ob_plane_008.scale = (0.09362, -0.0285, 0.2013)
_m = ob_plane_008.modifiers.new('Auto Smooth', 'NODES')
_m.node_group = ng_auto_smooth
_gi = [s.identifier for s in ng_auto_smooth.interface.items_tree if s.item_type == 'SOCKET' and s.in_out == 'INPUT']
_m[_gi[1]] = 0.5236  # Angle
ob_plane_009.location = (0.1976, -1.502e-07, 1.351)
ob_plane_009.rotation_euler = (-1.142e-07, 1.273, -2.015e-08)
ob_plane_009.scale = (1.257, 0.9819, 1.0)
ob_plane_010.location = (0.2186, 0.2212, 1.259)
ob_plane_010.rotation_euler = (-0.03911, 2.082, -0.6152)
ob_plane_010.scale = (0.358, 0.358, 0.358)
_m = ob_plane_010.modifiers.new('Auto Smooth', 'NODES')
_m.node_group = ng_auto_smooth
_gi = [s.identifier for s in ng_auto_smooth.interface.items_tree if s.item_type == 'SOCKET' and s.in_out == 'INPUT']
_m[_gi[1]] = 0.5236  # Angle

# ---- collection membership
col_collection.objects.link(ob_plane)
col_collection.objects.link(ob_plane_001)
col_collection.objects.link(ob_plane_002)
col_collection.objects.link(ob_empty)
col_collection.objects.link(ob_spot)
col_collection.objects.link(ob_plane_003)
col_collection.objects.link(ob_plane_004)
col_collection.objects.link(ob_plane_005)
col_collection.objects.link(ob_plane_006)
col_collection.objects.link(ob_plane_007)
col_collection.objects.link(ob_plane_008)
col_collection.objects.link(ob_plane_009)
col_collection.objects.link(ob_plane_010)

# ---- scene / render settings (as saved in the file)
scene.frame_start = 1; scene.frame_end = 250; scene.frame_set(140)
scene.render.engine = 'CYCLES'
scene.cycles.sampling_pattern = 'TABULATED_SOBOL'
scene.view_settings.view_transform = 'Filmic'
bpy.context.view_layer.update()

# ---- added for rendering (the .blend has no active camera): camera
cam_auto = bpy.data.cameras.new('AutoCamera')
cam_auto.lens = 50.0
cam_auto.sensor_width = 36.0
cam_auto.clip_end = 1000.0
ob_auto_camera = bpy.data.objects.new('AutoCamera', cam_auto)
scene.collection.objects.link(ob_auto_camera)
ob_auto_camera.location = (3.4026, -4.28763, 4.1925)
ob_auto_camera.rotation_euler = (1.09748, -7.21219e-08, 0.694738)
scene.camera = ob_auto_camera
bpy.context.view_layer.update()
